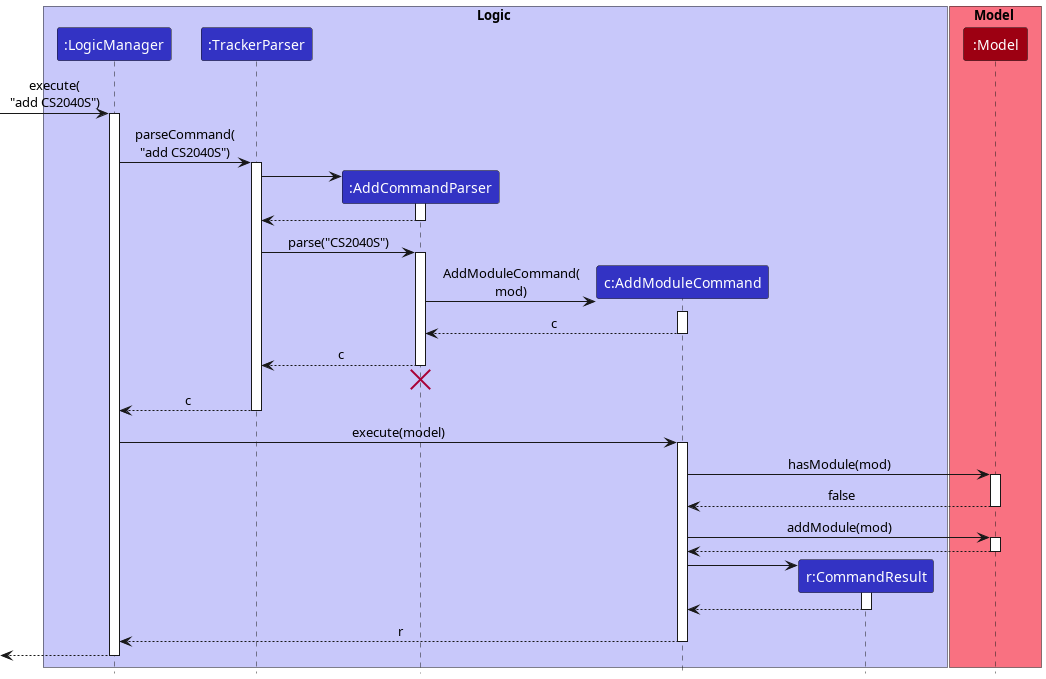

The diagram above was rendered by PlantUML. Its source (embedded in the PNG):
@startuml
/'
 'Commonly used styles and colors across diagrams.
 'Refer to https://plantuml-documentation.readthedocs.io/en/latest for a more
 'comprehensive list of skinparams.
 '/


'T1 through T4 are shades of the original color from lightest to darkest

!define UI_COLOR #1D8900
!define UI_COLOR_T1 #83E769
!define UI_COLOR_T2 #3FC71B
!define UI_COLOR_T3 #166800
!define UI_COLOR_T4 #0E4100

!define LOGIC_COLOR #3333C4
!define LOGIC_COLOR_T1 #C8C8FA
!define LOGIC_COLOR_T2 #6A6ADC
!define LOGIC_COLOR_T3 #1616B0
!define LOGIC_COLOR_T4 #101086

!define MODEL_COLOR #9D0012
!define MODEL_COLOR_T1 #F97181
!define MODEL_COLOR_T2 #E41F36
!define MODEL_COLOR_T3 #7B000E
!define MODEL_COLOR_T4 #51000A

!define STORAGE_COLOR #A38300
!define STORAGE_COLOR_T1 #FFE374
!define STORAGE_COLOR_T2 #EDC520
!define STORAGE_COLOR_T3 #806600
!define STORAGE_COLOR_T2 #544400

!define USER_COLOR #000000

skinparam BackgroundColor #FFFFFFF

skinparam Shadowing false

skinparam Class {
    FontColor #FFFFFF
    BorderThickness 1
    BorderColor #FFFFFF
    StereotypeFontColor #FFFFFF
    FontName Arial
}

skinparam Actor {
    BorderColor USER_COLOR
    Color USER_COLOR
    FontName Arial
}

skinparam Sequence {
    MessageAlign center
    BoxFontSize 15
    BoxPadding 0
    BoxFontColor #FFFFFF
    FontName Arial
}

skinparam Participant {
    FontColor #FFFFFFF
    Padding 20
}

skinparam MinClassWidth 50
skinparam ParticipantPadding 10
skinparam Shadowing false
skinparam DefaultTextAlignment center
skinparam packageStyle Rectangle

hide footbox
hide members
hide circle


box Logic LOGIC_COLOR_T1
participant ":LogicManager" as LogicManager LOGIC_COLOR
participant ":TrackerParser" as TrackerParser LOGIC_COLOR
participant ":AddCommandParser" as AddCommandParser LOGIC_COLOR
participant "c:AddModuleCommand" as AddModuleCommand LOGIC_COLOR
participant "r:CommandResult" as CommandResult LOGIC_COLOR
end box

box Model MODEL_COLOR_T1
participant ":Model" as Model MODEL_COLOR
end box

[-> LogicManager : execute(\n"add CS2040S")
activate LogicManager

LogicManager -> TrackerParser : parseCommand(\n"add CS2040S")
activate TrackerParser

create AddCommandParser
TrackerParser -> AddCommandParser
activate AddCommandParser

AddCommandParser --> TrackerParser
deactivate AddCommandParser

TrackerParser -> AddCommandParser : parse("CS2040S")
activate AddCommandParser

create AddModuleCommand
AddCommandParser -> AddModuleCommand : AddModuleCommand(\nmod)
activate AddModuleCommand

AddModuleCommand --> AddCommandParser : c
deactivate AddModuleCommand

AddCommandParser --> TrackerParser : c
deactivate AddCommandParser

AddCommandParser -[hidden]-> TrackerParser
destroy AddCommandParser

TrackerParser --> LogicManager : c
deactivate TrackerParser

LogicManager -> AddModuleCommand : execute(model)
activate AddModuleCommand

AddModuleCommand -> Model : hasModule(mod)
activate Model

Model --> AddModuleCommand : false
deactivate Model

AddModuleCommand -> Model : addModule(mod)
activate Model

Model --> AddModuleCommand
deactivate Model

create CommandResult
AddModuleCommand -> CommandResult
activate CommandResult

CommandResult --> AddModuleCommand
deactivate CommandResult

AddModuleCommand --> LogicManager : r
deactivate AddModuleCommand

[<--LogicManager
deactivate LogicManager
@enduml